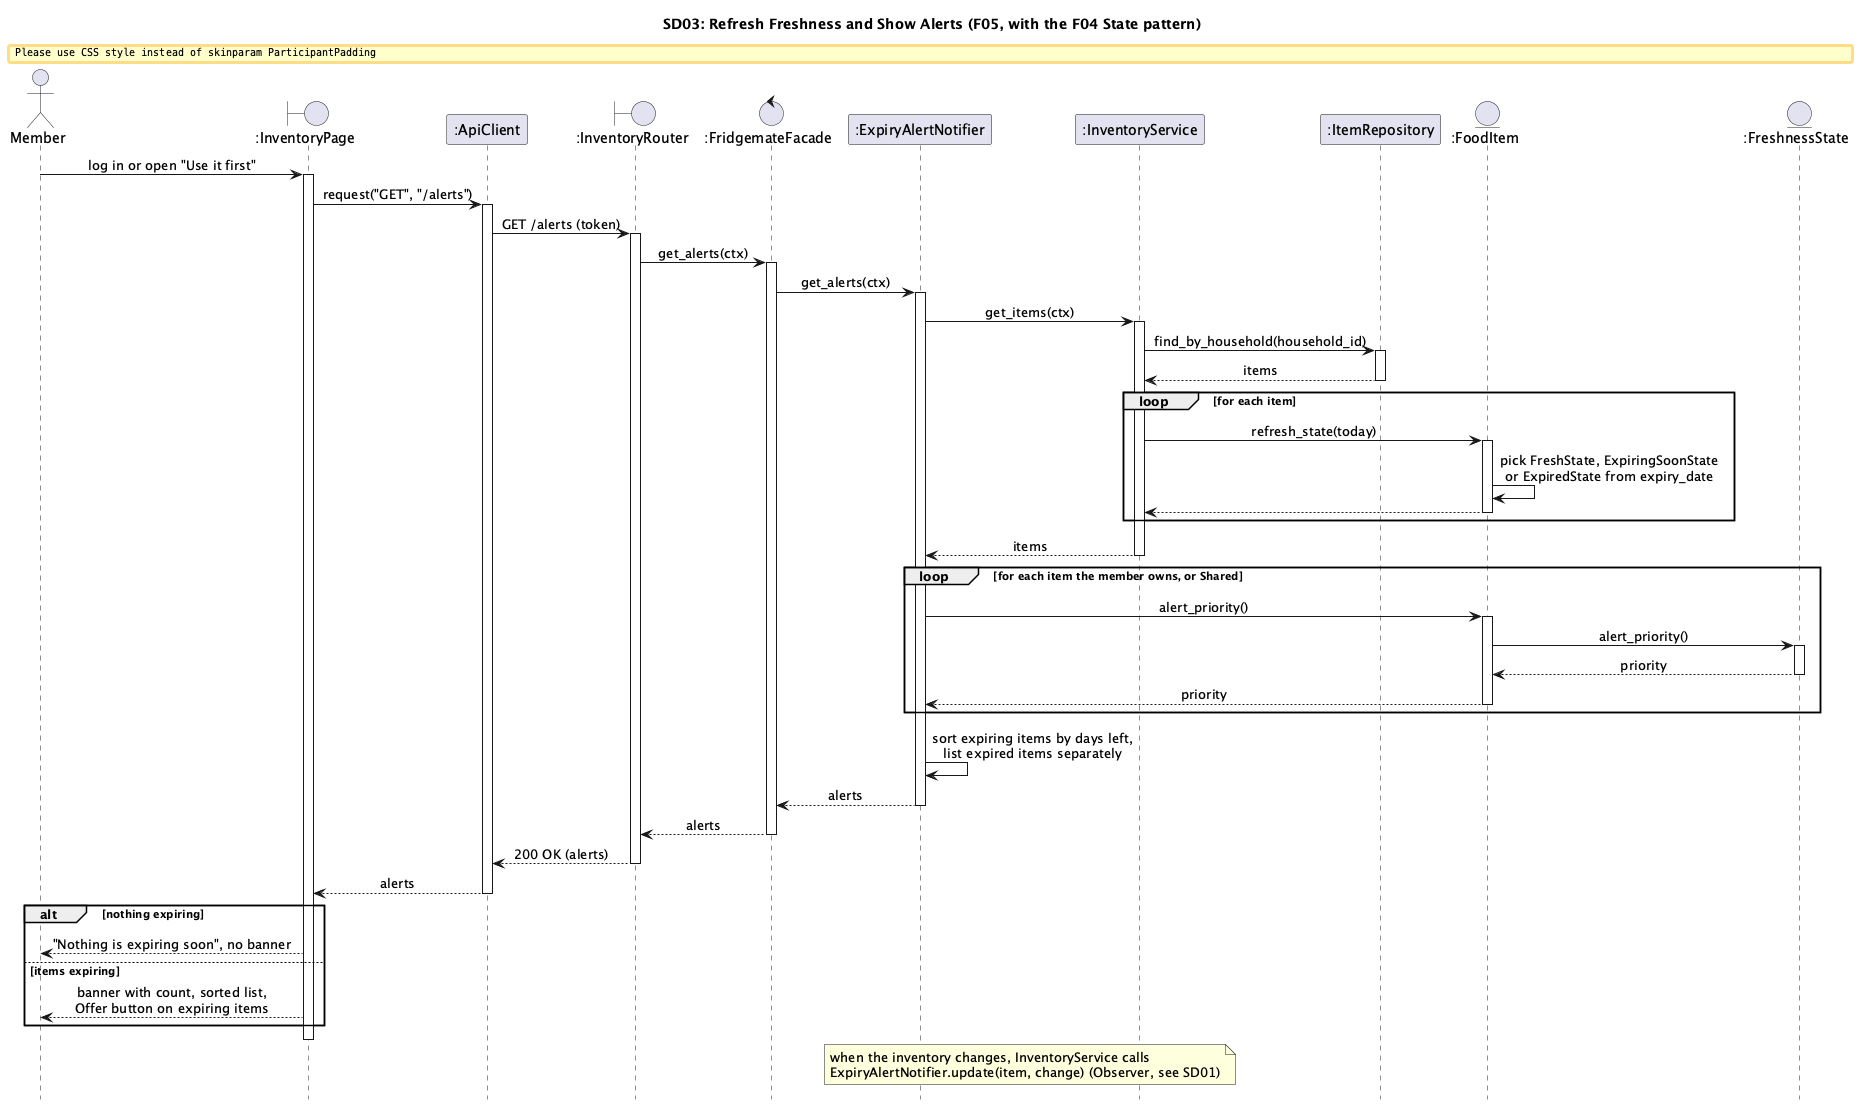

The diagram above was rendered by PlantUML. Its source (embedded in the PNG):
@startuml sd03-expiry-alerts
title SD03: Refresh Freshness and Show Alerts (F05, with the F04 State pattern)
skinparam shadowing false
skinparam sequenceMessageAlign center
skinparam ParticipantPadding 6
skinparam BoxPadding 4
hide footbox

actor "Member" as M
boundary ":InventoryPage" as P
participant ":ApiClient" as A
boundary ":InventoryRouter" as R
control ":FridgemateFacade" as F
participant ":ExpiryAlertNotifier" as EA
participant ":InventoryService" as IS
participant ":ItemRepository" as IR
entity ":FoodItem" as FI
entity ":FreshnessState" as FS

M -> P ++ : log in or open "Use it first"
P -> A ++ : request("GET", "/alerts")
A -> R ++ : GET /alerts (token)
R -> F ++ : get_alerts(ctx)
F -> EA ++ : get_alerts(ctx)
EA -> IS ++ : get_items(ctx)
IS -> IR ++ : find_by_household(household_id)
IR --> IS -- : items
loop for each item
  IS -> FI ++ : refresh_state(today)
  FI -> FI : pick FreshState, ExpiringSoonState\nor ExpiredState from expiry_date
  FI --> IS --
end
IS --> EA -- : items
loop for each item the member owns, or Shared
  EA -> FI ++ : alert_priority()
  FI -> FS ++ : alert_priority()
  FS --> FI -- : priority
  FI --> EA -- : priority
end
EA -> EA : sort expiring items by days left,\nlist expired items separately
EA --> F -- : alerts
F --> R -- : alerts
R --> A -- : 200 OK (alerts)
A --> P -- : alerts
alt nothing expiring
  P --> M : "Nothing is expiring soon", no banner
else items expiring
  P --> M : banner with count, sorted list,\nOffer button on expiring items
end
deactivate P
note over EA, IS : when the inventory changes, InventoryService calls\nExpiryAlertNotifier.update(item, change) (Observer, see SD01)
@enduml